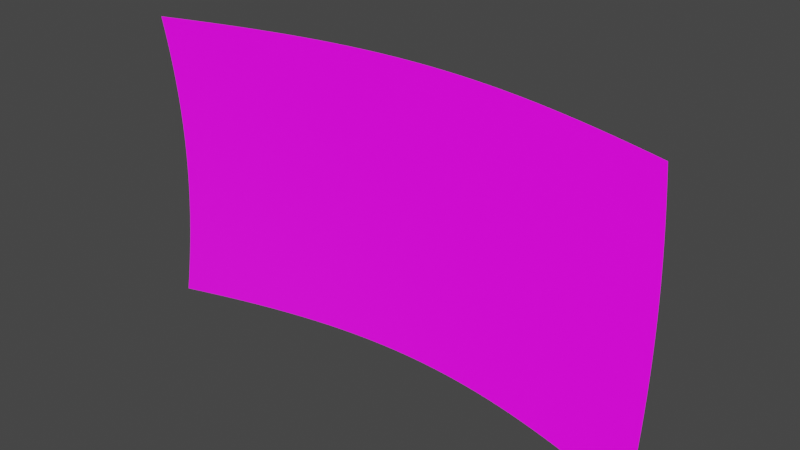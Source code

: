 # Source: crt.blend  (saved by Blender 3.0.42; exported with 4.5.12 LTS)
import bpy
from mathutils import Matrix  # noqa: F401  (used for matrix-valued properties, if any)

bpy.ops.wm.read_factory_settings(use_empty=True)
scene = bpy.context.scene
scene.name = 'Scene'

# ---- collections
col_collection = bpy.data.collections.new('Collection'); scene.collection.children.link(col_collection)

# ---- images (referenced by path relative to the original .blend; pixels are not part of the script)
import os
ASSET_DIR = os.environ.get("B2B_ASSET_DIR", "")  # directory of the original .blend (textures are referenced by path, not embedded)
HERE = os.path.dirname(os.path.abspath(__file__))  # packed textures are extracted next to this script under _unpacked/

def load_image(name, relpath, width, height, colorspace="sRGB"):
    """Load a texture the original file referenced (path relative to the .blend, or extracted next to this script)."""
    p = next((c for c in (os.path.join(HERE, relpath), os.path.join(ASSET_DIR, relpath)) if relpath and os.path.exists(c)), "")
    if p:
        img = bpy.data.images.load(p, check_existing=True)
        img.name = name
    else:  # same state as the original file: an image datablock whose file is absent (Cycles renders it pink)
        img = bpy.data.images.new(name, width, height)
        img.source = "FILE"
        img.filepath = "//" + (relpath or name)
    img.colorspace_settings.name = colorspace
    return img
img_screenshot_from_2021_12_20_12_54_11_png = load_image('Screenshot from 2021-12-20 12-54-11.png', 'Screenshot from 2021-12-20 12-54-11.png', 1024, 1024, 'sRGB')

# ---- materials (node trees are filled in below, after node groups)
mat_screen = bpy.data.materials.new('Screen')
mat_screen.use_transparent_shadow = False
mat_screen.preview_render_type = 'FLAT'

# ---- node groups
ng_geometry_nodes = bpy.data.node_groups.new('Geometry Nodes', 'GeometryNodeTree')
_s = ng_geometry_nodes.interface.new_socket(name='Geometry', in_out='OUTPUT', socket_type='NodeSocketGeometry')
_s = ng_geometry_nodes.interface.new_socket(name='UV', in_out='OUTPUT', socket_type='NodeSocketVector')
_s.min_value = 0.0
_s.max_value = 1.0
_s = ng_geometry_nodes.interface.new_socket(name='Aspect Ratio X', in_out='INPUT', socket_type='NodeSocketInt')
_s.default_value = 3
_s.min_value = 2
_s.max_value = 1000
_s = ng_geometry_nodes.interface.new_socket(name='Aspect Ratio Y', in_out='INPUT', socket_type='NodeSocketInt')
_s.default_value = 3
_s.min_value = 2
_s.max_value = 1000
_s = ng_geometry_nodes.interface.new_socket(name='Subdivision Level', in_out='INPUT', socket_type='NodeSocketInt')
_s.default_value = 2
_s.min_value = 0
_s.max_value = 6
_s = ng_geometry_nodes.interface.new_socket(name='Electron Beam Offset', in_out='INPUT', socket_type='NodeSocketFloat')
_s.min_value = -1e+04
_s.max_value = 1e+04
ng_geometry_nodes.is_modifier = True
_N = ng_geometry_nodes.nodes; _L = ng_geometry_nodes.links
n0 = _N.new('GeometryNodeStoreNamedAttribute'); n0.name = 'Store Named Attribute'; n0.location = (-315, 160)
n0.data_type = 'FLOAT_VECTOR'
n0.domain = 'CORNER'
n0.inputs[2].default_value = 'uv_map'
n1 = _N.new('NodeFrame'); n1.name = 'Frame'; n1.location = (-1255, -35)
n1.label = 'TV Curvature'
n1.width = 1340
n2 = _N.new('GeometryNodeSetPosition'); n2.name = 'Set Position.001'; n2.location = (120, 100)
n3 = _N.new('GeometryNodeTransform'); n3.name = 'Transform'; n3.location = (300, 100)
n3.inputs[2].default_value = (-1.571, 0.0, 0.0)
n4 = _N.new('GeometryNodeMeshGrid'); n4.name = 'Grid'; n4.location = (-340, 160)
n5 = _N.new('ShaderNodeMath'); n5.name = 'Math.002'; n5.location = (-500, 40)
n5.hide = True
n5.inputs[1].default_value = 1.0
n6 = _N.new('ShaderNodeMath'); n6.name = 'Math.001'; n6.location = (-500, 80)
n6.hide = True
n6.inputs[1].default_value = 1.0
n7 = _N.new('GeometryNodeSetShadeSmooth'); n7.name = 'Set Shade Smooth'; n7.location = (460, 100)
n8 = _N.new('GeometryNodeSetMaterial'); n8.name = 'Set Material'; n8.location = (620, 100)
n8.inputs[2].default_value = mat_screen
n9 = _N.new('ShaderNodeMath'); n9.name = 'Math'; n9.location = (-500, 120)
n9.hide = True
n9.operation = 'DIVIDE'
n10 = _N.new('NodeGroupInput'); n10.name = 'Group Input.003'; n10.location = (480, -160)
n11 = _N.new('GeometryNodeInputPosition'); n11.name = 'Position.003'; n11.location = (480, -100)
n12 = _N.new('ShaderNodeMath'); n12.name = 'Math.003'; n12.location = (640, -200)
n12.hide = True
n12.operation = 'DIVIDE'
n13 = _N.new('ShaderNodeCombineXYZ'); n13.name = 'Combine XYZ.001'; n13.location = (1170, -55)
n13.hide = True
n14 = _N.new('GeometryNodeInputPosition'); n14.name = 'Position.001'; n14.location = (190, -55)
n14.hide = True
n15 = _N.new('ShaderNodeSeparateXYZ'); n15.name = 'Separate XYZ.001'; n15.location = (990, -35)
n15.hide = True
n16 = _N.new('GeometryNodeInputPosition'); n16.name = 'Position.002'; n16.location = (830, -35)
n16.hide = True
n17 = _N.new('ShaderNodeSeparateXYZ'); n17.name = 'Separate XYZ.002'; n17.location = (990, -75)
n17.hide = True
n18 = _N.new('ShaderNodeVectorMath'); n18.name = 'Vector Math.001'; n18.location = (350, -55)
n18.hide = True
n19 = _N.new('ShaderNodeCombineXYZ'); n19.name = 'Combine XYZ.002'; n19.location = (190, -95)
n19.hide = True
n20 = _N.new('ShaderNodeVectorMath'); n20.name = 'Vector Math'; n20.location = (510, -55)
n20.hide = True
n20.operation = 'NORMALIZE'
n21 = _N.new('ShaderNodeVectorMath'); n21.name = 'Vector Math.002'; n21.location = (670, -55)
n21.hide = True
n21.operation = 'SCALE'
n22 = _N.new('NodeGroupInput'); n22.name = 'Group Input.001'; n22.location = (30, -35)
n23 = _N.new('ShaderNodeVectorMath'); n23.name = 'Vector Math.003'; n23.location = (830, -75)
n23.hide = True
n23.operation = 'SUBTRACT'
n24 = _N.new('NodeGroupInput'); n24.name = 'Group Input.002'; n24.location = (510, -115)
n25 = _N.new('NodeGroupInput'); n25.name = 'Group Input'; n25.location = (-680, 120)
n26 = _N.new('GeometryNodeSubdivideMesh'); n26.name = 'Subdivide Mesh'; n26.location = (-160, 140)
n26.hide = True
n27 = _N.new('ShaderNodeMath'); n27.name = 'Math.004'; n27.location = (800, -160)
n27.hide = True
n27.operation = 'DIVIDE'
n28 = _N.new('NodeGroupOutput'); n28.name = 'Group Output'; n28.location = (1425, 104)
n29 = _N.new('ShaderNodeSeparateXYZ'); n29.name = 'Separate XYZ'; n29.location = (640, -120)
n29.hide = True
n30 = _N.new('ShaderNodeCombineXYZ'); n30.name = 'Combine XYZ.003'; n30.location = (1240, -15)
n31 = _N.new('ShaderNodeMapRange'); n31.name = 'Map Range.001'; n31.location = (1020, -130)
n31.hide = True
n31.inputs[1].default_value = -0.5
n31.inputs[2].default_value = 0.5
n32 = _N.new('ShaderNodeMapRange'); n32.name = 'Map Range'; n32.location = (876, -58)
n32.hide = True
n32.inputs[1].default_value = -0.5
n32.inputs[2].default_value = 0.5
n32.inputs[3].default_value = 1.0
n32.inputs[4].default_value = 0.0
n33 = _N.new('ShaderNodeClamp'); n33.name = 'Clamp'; n33.location = (-185, 140)
n33.inputs[2].default_value = 11.0
n13.parent = n1
n14.parent = n1
n15.parent = n1
n16.parent = n1
n17.parent = n1
n18.parent = n1
n19.parent = n1
n20.parent = n1
n21.parent = n1
n22.parent = n1
n23.parent = n1
n24.parent = n1
_L.new(n0.outputs[0], n26.inputs[0])
_L.new(n25.outputs[1], n9.inputs[0])
_L.new(n25.outputs[0], n9.inputs[1])
_L.new(n9.outputs[0], n4.inputs[1])
_L.new(n25.outputs[0], n6.inputs[0])
_L.new(n25.outputs[1], n5.inputs[0])
_L.new(n6.outputs[0], n4.inputs[2])
_L.new(n5.outputs[0], n4.inputs[3])
_L.new(n26.outputs[0], n2.inputs[0])
_L.new(n2.outputs[0], n3.inputs[0])
_L.new(n14.outputs[0], n18.inputs[0])
_L.new(n19.outputs[0], n18.inputs[1])
_L.new(n18.outputs[0], n20.inputs[0])
_L.new(n20.outputs[0], n21.inputs[0])
_L.new(n24.outputs[3], n21.inputs[3])
_L.new(n21.outputs[0], n23.inputs[0])
_L.new(n19.outputs[0], n23.inputs[1])
_L.new(n23.outputs[0], n17.inputs[0])
_L.new(n15.outputs[0], n13.inputs[0])
_L.new(n16.outputs[0], n15.inputs[0])
_L.new(n13.outputs[0], n2.inputs[2])
_L.new(n22.outputs[3], n19.inputs[2])
_L.new(n17.outputs[2], n13.inputs[2])
_L.new(n15.outputs[1], n13.inputs[1])
_L.new(n3.outputs[0], n7.inputs[0])
_L.new(n8.outputs[0], n28.inputs[0])
_L.new(n7.outputs[0], n8.inputs[0])
_L.new(n11.outputs[0], n29.inputs[0])
_L.new(n30.outputs[0], n28.inputs[1])
_L.new(n10.outputs[1], n12.inputs[0])
_L.new(n10.outputs[0], n12.inputs[1])
_L.new(n12.outputs[0], n27.inputs[1])
_L.new(n27.outputs[0], n31.inputs[0])
_L.new(n29.outputs[2], n27.inputs[0])
_L.new(n29.outputs[0], n32.inputs[0])
_L.new(n32.outputs[0], n30.inputs[0])
_L.new(n31.outputs[0], n30.inputs[1])
_L.new(n4.outputs[0], n0.inputs[0])
_L.new(n4.outputs[1], n0.inputs[3])
_L.new(n33.outputs[0], n26.inputs[1])
n28.is_active_output = True

# ---- material node trees
mat_screen.use_nodes = True; mat_screen.node_tree.nodes.clear()
_N = mat_screen.node_tree.nodes; _L = mat_screen.node_tree.links
n0 = _N.new('ShaderNodeBsdfPrincipled'); n0.name = 'Principled BSDF'; n0.location = (10, 300)
n0.distribution = 'GGX'
n0.subsurface_method = 'RANDOM_WALK_SKIN'
n0.inputs[0].default_value = (0.0, 0.0, 0.0, 1.0)
n0.inputs[3].default_value = 1.45
n0.inputs[28].default_value = 1.0
n1 = _N.new('ShaderNodeOutputMaterial'); n1.name = 'Material Output'; n1.location = (300, 300)
n2 = _N.new('ShaderNodeTexImage'); n2.name = 'Image Texture'; n2.location = (-280, -100)
n2.image = img_screenshot_from_2021_12_20_12_54_11_png
n2.interpolation = 'Closest'
n3 = _N.new('ShaderNodeAttribute'); n3.name = 'Attribute'; n3.location = (-591, -164)
n3.attribute_name = 'uv_map'
_L.new(n0.outputs[0], n1.inputs[0])
_L.new(n2.outputs[0], n0.inputs[27])
_L.new(n3.outputs[1], n2.inputs[0])
n1.is_active_output = True

# ---- world
world_world = bpy.data.worlds.new('World'); scene.world = world_world
world_world.use_nodes = True; world_world.node_tree.nodes.clear()
_N = world_world.node_tree.nodes; _L = world_world.node_tree.links
n0 = _N.new('ShaderNodeOutputWorld'); n0.name = 'World Output'; n0.location = (300, 300)
n1 = _N.new('ShaderNodeBackground'); n1.name = 'Background'; n1.location = (10, 300)
n1.inputs[0].default_value = (0.05088, 0.05088, 0.05088, 1.0)
_L.new(n1.outputs[0], n0.inputs[0])
n0.is_active_output = True
world_world.color = (0.05088, 0.05088, 0.05088)
world_world.use_sun_shadow = False
world_world.sun_shadow_jitter_overblur = 0.0

# ---- meshes
me_vert = bpy.data.meshes.new('Vert')
me_vert.from_pydata([], [], [])
_uv = me_vert.uv_layers.new(name='UVMap')
_uv.uv.foreach_set('vector', [])
me_vert.materials.append(mat_screen)
me_vert.use_remesh_fix_poles = True
me_vert.use_remesh_preserve_attributes = False
me_vert.update()

# ---- objects
ob_vert = bpy.data.objects.new('Vert', me_vert)

# ---- transforms, parenting, visibility, modifiers, constraints
ob_vert.location = (0.0, 0.0, 0.0)
_m = ob_vert.modifiers.new('GeometryNodes', 'NODES')
_m.node_group = ng_geometry_nodes
_gi = [s.identifier for s in ng_geometry_nodes.interface.items_tree if s.item_type == 'SOCKET' and s.in_out == 'INPUT']
_m[_gi[0]] = 16  # Aspect Ratio X
_m[_gi[1]] = 9  # Aspect Ratio Y
_m[_gi[3]] = 1.0  # Electron Beam Offset

# ---- collection membership
col_collection.objects.link(ob_vert)

# ---- scene / render settings (as saved in the file)
scene.frame_start = 1; scene.frame_end = 250; scene.frame_set(1)
scene.render.engine = 'BLENDER_EEVEE_NEXT'
scene.cycles.use_denoising = False
scene.cycles.sampling_pattern = 'TABULATED_SOBOL'
scene.cycles.use_light_tree = False
scene.view_settings.view_transform = 'Filmic'
bpy.context.view_layer.update()

# ---- added for rendering (the .blend has no active camera and no usable light): camera, sun
cam_auto = bpy.data.cameras.new('AutoCamera')
cam_auto.lens = 50.0
cam_auto.sensor_width = 36.0
cam_auto.clip_end = 1000.0
ob_auto_camera = bpy.data.objects.new('AutoCamera', cam_auto)
scene.collection.objects.link(ob_auto_camera)
ob_auto_camera.location = (1.06862, -1.34864, 0.854896)
ob_auto_camera.rotation_euler = (1.09748, -7.21219e-08, 0.694738)
scene.camera = ob_auto_camera
light_auto_sun = bpy.data.lights.new('AutoSun', 'SUN')
light_auto_sun.energy = 3.0
light_auto_sun.angle = 0.0523599
ob_auto_sun = bpy.data.objects.new('AutoSun', light_auto_sun)
scene.collection.objects.link(ob_auto_sun)
ob_auto_sun.rotation_euler = (0.872665, 0.174533, 0.523599)
bpy.context.view_layer.update()
